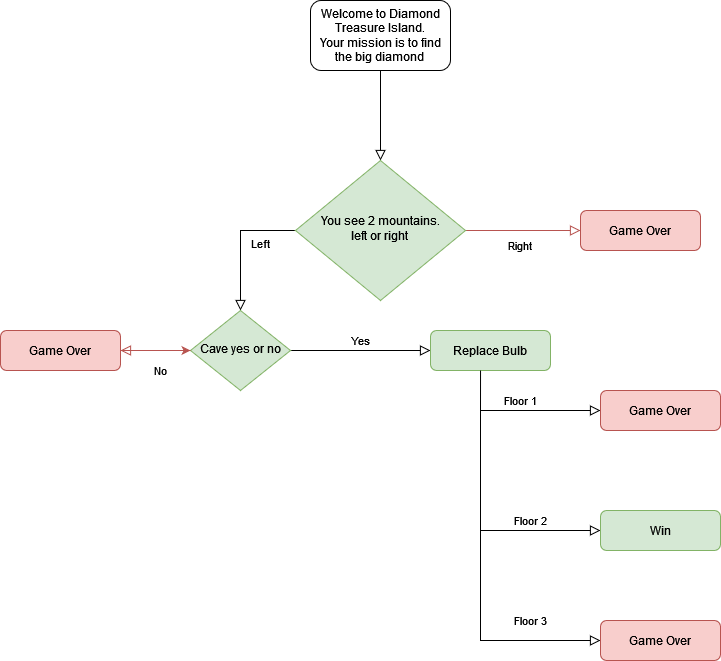

The diagram above was exported from draw.io. Its source (the exported page's mxGraphModel, read from the mxfile embedded in the PNG):
<mxGraphModel dx="1422" dy="780" grid="1" gridSize="10" guides="1" tooltips="1" connect="1" arrows="1" fold="1" page="1" pageScale="1" pageWidth="827" pageHeight="1169" math="0" shadow="0">
  <root>
    <mxCell id="WIyWlLk6GJQsqaUBKTNV-0" />
    <mxCell id="WIyWlLk6GJQsqaUBKTNV-1" parent="WIyWlLk6GJQsqaUBKTNV-0" />
    <mxCell id="WIyWlLk6GJQsqaUBKTNV-2" value="" style="rounded=0;html=1;jettySize=auto;orthogonalLoop=1;fontSize=11;endArrow=block;endFill=0;endSize=8;strokeWidth=1;shadow=0;labelBackgroundColor=none;edgeStyle=orthogonalEdgeStyle;" parent="WIyWlLk6GJQsqaUBKTNV-1" source="WIyWlLk6GJQsqaUBKTNV-3" target="WIyWlLk6GJQsqaUBKTNV-6" edge="1">
      <mxGeometry relative="1" as="geometry" />
    </mxCell>
    <mxCell id="WIyWlLk6GJQsqaUBKTNV-3" value="&lt;div&gt;Welcome to Diamond Treasure Island.&lt;/div&gt;&lt;div&gt;Your mission is to find the big diamond&lt;br&gt; &lt;/div&gt;" style="rounded=1;whiteSpace=wrap;html=1;fontSize=12;glass=0;strokeWidth=1;shadow=0;" parent="WIyWlLk6GJQsqaUBKTNV-1" vertex="1">
      <mxGeometry x="310" y="20" width="140" height="70" as="geometry" />
    </mxCell>
    <mxCell id="WIyWlLk6GJQsqaUBKTNV-4" value="Left" style="rounded=0;html=1;jettySize=auto;orthogonalLoop=1;fontSize=11;endArrow=block;endFill=0;endSize=8;strokeWidth=1;shadow=0;labelBackgroundColor=none;edgeStyle=orthogonalEdgeStyle;" parent="WIyWlLk6GJQsqaUBKTNV-1" source="WIyWlLk6GJQsqaUBKTNV-6" target="WIyWlLk6GJQsqaUBKTNV-10" edge="1">
      <mxGeometry y="20" relative="1" as="geometry">
        <mxPoint as="offset" />
      </mxGeometry>
    </mxCell>
    <mxCell id="WIyWlLk6GJQsqaUBKTNV-5" value="Right" style="edgeStyle=orthogonalEdgeStyle;rounded=0;html=1;jettySize=auto;orthogonalLoop=1;fontSize=11;endArrow=block;endFill=0;endSize=8;strokeWidth=1;shadow=0;labelBackgroundColor=none;fillColor=#f8cecc;strokeColor=#b85450;" parent="WIyWlLk6GJQsqaUBKTNV-1" source="WIyWlLk6GJQsqaUBKTNV-6" target="WIyWlLk6GJQsqaUBKTNV-7" edge="1">
      <mxGeometry x="-0.0667" y="-15" relative="1" as="geometry">
        <mxPoint as="offset" />
      </mxGeometry>
    </mxCell>
    <mxCell id="WIyWlLk6GJQsqaUBKTNV-6" value="&lt;div&gt;&lt;span class=&quot;VIiyi&quot; lang=&quot;en&quot;&gt;&lt;span data-number-of-phrases=&quot;5&quot; data-phrase-index=&quot;2&quot; data-language-to-translate-into=&quot;tr&quot; data-language-for-alternatives=&quot;en&quot; class=&quot;JLqJ4b ChMk0b C1N51c&quot;&gt;&lt;span class=&quot;Q4iAWc&quot;&gt;You see 2 mountains.&lt;/span&gt;&lt;/span&gt;&lt;/span&gt;&lt;/div&gt;&lt;div&gt;&lt;span class=&quot;VIiyi&quot; lang=&quot;en&quot;&gt;&lt;span data-number-of-phrases=&quot;5&quot; data-phrase-index=&quot;2&quot; data-language-to-translate-into=&quot;tr&quot; data-language-for-alternatives=&quot;en&quot; class=&quot;JLqJ4b ChMk0b C1N51c&quot;&gt;&lt;span class=&quot;Q4iAWc&quot;&gt;left or right&lt;br&gt;&lt;/span&gt;&lt;/span&gt;&lt;/span&gt;&lt;/div&gt;" style="rhombus;whiteSpace=wrap;html=1;shadow=0;fontFamily=Helvetica;fontSize=12;align=center;strokeWidth=1;spacing=6;spacingTop=-4;fillColor=#d5e8d4;strokeColor=#82b366;" parent="WIyWlLk6GJQsqaUBKTNV-1" vertex="1">
      <mxGeometry x="295" y="180" width="170" height="140" as="geometry" />
    </mxCell>
    <mxCell id="WIyWlLk6GJQsqaUBKTNV-7" value="Game Over" style="rounded=1;whiteSpace=wrap;html=1;fontSize=12;glass=0;strokeWidth=1;shadow=0;fillColor=#f8cecc;strokeColor=#b85450;" parent="WIyWlLk6GJQsqaUBKTNV-1" vertex="1">
      <mxGeometry x="580" y="230" width="120" height="40" as="geometry" />
    </mxCell>
    <mxCell id="WIyWlLk6GJQsqaUBKTNV-8" value="No" style="rounded=0;html=1;jettySize=auto;orthogonalLoop=1;fontSize=11;endArrow=block;endFill=0;endSize=8;strokeWidth=1;shadow=0;labelBackgroundColor=none;edgeStyle=orthogonalEdgeStyle;fillColor=#f8cecc;strokeColor=#b85450;" parent="WIyWlLk6GJQsqaUBKTNV-1" source="WIyWlLk6GJQsqaUBKTNV-10" edge="1">
      <mxGeometry x="-0.1429" y="20" relative="1" as="geometry">
        <mxPoint as="offset" />
        <mxPoint x="120" y="370" as="targetPoint" />
      </mxGeometry>
    </mxCell>
    <mxCell id="WIyWlLk6GJQsqaUBKTNV-9" value="Yes" style="edgeStyle=orthogonalEdgeStyle;rounded=0;html=1;jettySize=auto;orthogonalLoop=1;fontSize=11;endArrow=block;endFill=0;endSize=8;strokeWidth=1;shadow=0;labelBackgroundColor=none;" parent="WIyWlLk6GJQsqaUBKTNV-1" source="WIyWlLk6GJQsqaUBKTNV-10" target="WIyWlLk6GJQsqaUBKTNV-12" edge="1">
      <mxGeometry y="10" relative="1" as="geometry">
        <mxPoint as="offset" />
      </mxGeometry>
    </mxCell>
    <mxCell id="WIyWlLk6GJQsqaUBKTNV-10" value="Cave yes or no" style="rhombus;whiteSpace=wrap;html=1;shadow=0;fontFamily=Helvetica;fontSize=12;align=center;strokeWidth=1;spacing=6;spacingTop=-4;fillColor=#d5e8d4;strokeColor=#82b366;" parent="WIyWlLk6GJQsqaUBKTNV-1" vertex="1">
      <mxGeometry x="190" y="330" width="100" height="80" as="geometry" />
    </mxCell>
    <mxCell id="WIyWlLk6GJQsqaUBKTNV-12" value="Replace Bulb" style="rounded=1;whiteSpace=wrap;html=1;fontSize=12;glass=0;strokeWidth=1;shadow=0;fillColor=#d5e8d4;strokeColor=#82b366;" parent="WIyWlLk6GJQsqaUBKTNV-1" vertex="1">
      <mxGeometry x="430" y="350" width="120" height="40" as="geometry" />
    </mxCell>
    <mxCell id="3O3subRNr0COS5csAmXe-1" value="" style="edgeStyle=orthogonalEdgeStyle;rounded=0;orthogonalLoop=1;jettySize=auto;html=1;fillColor=#f8cecc;strokeColor=#b85450;" edge="1" parent="WIyWlLk6GJQsqaUBKTNV-1" source="3O3subRNr0COS5csAmXe-0" target="WIyWlLk6GJQsqaUBKTNV-10">
      <mxGeometry relative="1" as="geometry" />
    </mxCell>
    <mxCell id="3O3subRNr0COS5csAmXe-0" value="Game Over" style="rounded=1;whiteSpace=wrap;html=1;fontSize=12;glass=0;strokeWidth=1;shadow=0;fillColor=#f8cecc;strokeColor=#b85450;" vertex="1" parent="WIyWlLk6GJQsqaUBKTNV-1">
      <mxGeometry y="350" width="120" height="40" as="geometry" />
    </mxCell>
    <mxCell id="3O3subRNr0COS5csAmXe-2" value="Floor 1" style="edgeStyle=orthogonalEdgeStyle;rounded=0;html=1;jettySize=auto;orthogonalLoop=1;fontSize=11;endArrow=block;endFill=0;endSize=8;strokeWidth=1;shadow=0;labelBackgroundColor=none;exitX=0.417;exitY=1;exitDx=0;exitDy=0;exitPerimeter=0;" edge="1" parent="WIyWlLk6GJQsqaUBKTNV-1" source="WIyWlLk6GJQsqaUBKTNV-12">
      <mxGeometry y="10" relative="1" as="geometry">
        <mxPoint as="offset" />
        <mxPoint x="500" y="430" as="sourcePoint" />
        <mxPoint x="600" y="430" as="targetPoint" />
        <Array as="points">
          <mxPoint x="480" y="430" />
        </Array>
      </mxGeometry>
    </mxCell>
    <mxCell id="3O3subRNr0COS5csAmXe-3" value="Floor 2" style="edgeStyle=orthogonalEdgeStyle;rounded=0;html=1;jettySize=auto;orthogonalLoop=1;fontSize=11;endArrow=block;endFill=0;endSize=8;strokeWidth=1;shadow=0;labelBackgroundColor=none;" edge="1" parent="WIyWlLk6GJQsqaUBKTNV-1">
      <mxGeometry x="0.4167" y="10" relative="1" as="geometry">
        <mxPoint as="offset" />
        <mxPoint x="480" y="430" as="sourcePoint" />
        <mxPoint x="600" y="550" as="targetPoint" />
        <Array as="points">
          <mxPoint x="480" y="550" />
        </Array>
      </mxGeometry>
    </mxCell>
    <mxCell id="3O3subRNr0COS5csAmXe-4" value="Floor 3" style="edgeStyle=orthogonalEdgeStyle;rounded=0;html=1;jettySize=auto;orthogonalLoop=1;fontSize=11;endArrow=block;endFill=0;endSize=8;strokeWidth=1;shadow=0;labelBackgroundColor=none;" edge="1" parent="WIyWlLk6GJQsqaUBKTNV-1">
      <mxGeometry x="0.5484" y="20" relative="1" as="geometry">
        <mxPoint as="offset" />
        <mxPoint x="480" y="470" as="sourcePoint" />
        <mxPoint x="600" y="660" as="targetPoint" />
        <Array as="points">
          <mxPoint x="480" y="660" />
          <mxPoint x="600" y="660" />
        </Array>
      </mxGeometry>
    </mxCell>
    <mxCell id="3O3subRNr0COS5csAmXe-5" value="Game Over" style="rounded=1;whiteSpace=wrap;html=1;fontSize=12;glass=0;strokeWidth=1;shadow=0;fillColor=#f8cecc;strokeColor=#b85450;" vertex="1" parent="WIyWlLk6GJQsqaUBKTNV-1">
      <mxGeometry x="600" y="410" width="120" height="40" as="geometry" />
    </mxCell>
    <mxCell id="3O3subRNr0COS5csAmXe-6" value="Game Over" style="rounded=1;whiteSpace=wrap;html=1;fontSize=12;glass=0;strokeWidth=1;shadow=0;fillColor=#f8cecc;strokeColor=#b85450;" vertex="1" parent="WIyWlLk6GJQsqaUBKTNV-1">
      <mxGeometry x="600" y="640" width="120" height="40" as="geometry" />
    </mxCell>
    <mxCell id="3O3subRNr0COS5csAmXe-7" value="Win" style="rounded=1;whiteSpace=wrap;html=1;fontSize=12;glass=0;strokeWidth=1;shadow=0;fillColor=#d5e8d4;strokeColor=#82b366;" vertex="1" parent="WIyWlLk6GJQsqaUBKTNV-1">
      <mxGeometry x="600" y="530" width="120" height="40" as="geometry" />
    </mxCell>
  </root>
</mxGraphModel>